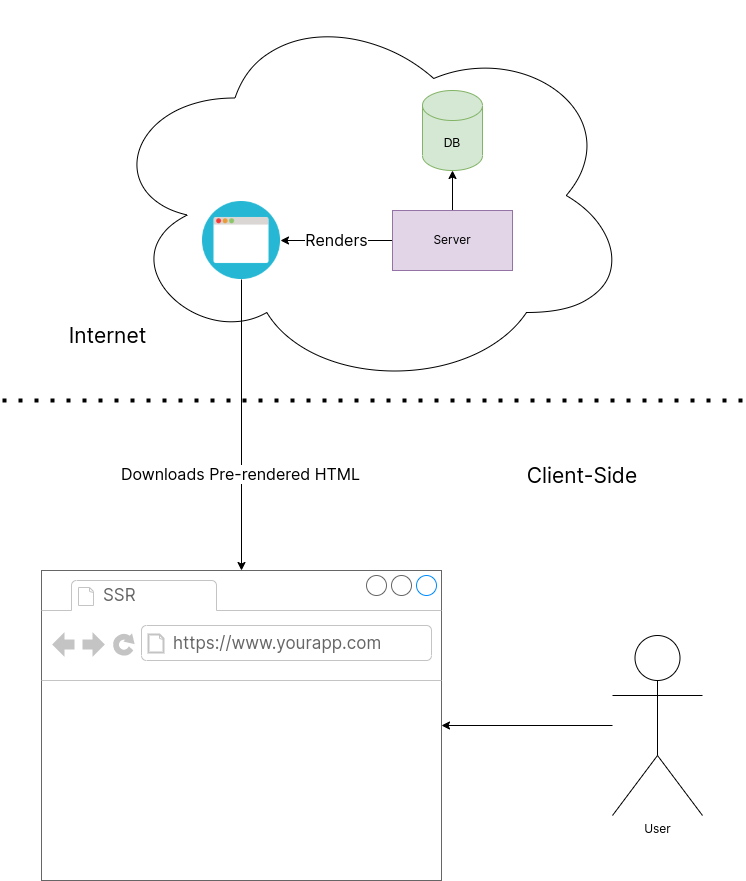

The diagram above was exported from draw.io. Its source (the exported page's mxGraphModel, read from the mxfile embedded in the PNG):
<mxGraphModel dx="2653" dy="1553" grid="1" gridSize="10" guides="1" tooltips="1" connect="1" arrows="1" fold="1" page="1" pageScale="1" pageWidth="827" pageHeight="1169" math="0" shadow="0">
  <root>
    <mxCell id="0" />
    <mxCell id="1" parent="0" />
    <mxCell id="2" value="" style="strokeWidth=1;shadow=0;dashed=0;align=center;html=1;shape=mxgraph.mockup.containers.browserWindow;rSize=0;strokeColor=#666666;strokeColor2=#008cff;strokeColor3=#c4c4c4;mainText=,;recursiveResize=0;" vertex="1" parent="1">
      <mxGeometry x="109" y="1660" width="400" height="310" as="geometry" />
    </mxCell>
    <mxCell id="3" value="&lt;font face=&quot;Inter&quot; data-font-src=&quot;https://fonts.googleapis.com/css?family=Inter&quot;&gt;SSR&lt;/font&gt;" style="strokeWidth=1;shadow=0;dashed=0;align=center;html=1;shape=mxgraph.mockup.containers.anchor;fontSize=17;fontColor=#666666;align=left;" vertex="1" parent="2">
      <mxGeometry x="60" y="12" width="110" height="26" as="geometry" />
    </mxCell>
    <mxCell id="4" value="&lt;font face=&quot;Inter&quot; data-font-src=&quot;https://fonts.googleapis.com/css?family=Inter&quot;&gt;https://www.yourapp.com&lt;/font&gt;" style="strokeWidth=1;shadow=0;dashed=0;align=center;html=1;shape=mxgraph.mockup.containers.anchor;rSize=0;fontSize=17;fontColor=#666666;align=left;" vertex="1" parent="2">
      <mxGeometry x="130" y="60" width="250" height="26" as="geometry" />
    </mxCell>
    <mxCell id="5" value="" style="ellipse;shape=cloud;whiteSpace=wrap;html=1;" vertex="1" parent="1">
      <mxGeometry x="170" y="1090" width="530" height="390" as="geometry" />
    </mxCell>
    <mxCell id="6" style="edgeStyle=orthogonalEdgeStyle;rounded=0;orthogonalLoop=1;jettySize=auto;html=1;exitX=0.5;exitY=0;exitDx=0;exitDy=0;entryX=0.5;entryY=1;entryDx=0;entryDy=0;entryPerimeter=0;" edge="1" source="8" target="9" parent="1">
      <mxGeometry relative="1" as="geometry" />
    </mxCell>
    <mxCell id="7" value="&lt;font style=&quot;font-size: 16px&quot;&gt;Renders&lt;/font&gt;" style="edgeStyle=orthogonalEdgeStyle;rounded=0;orthogonalLoop=1;jettySize=auto;html=1;exitX=0;exitY=0.5;exitDx=0;exitDy=0;entryX=1;entryY=0.5;entryDx=0;entryDy=0;fontFamily=Inter;fontSource=https%3A%2F%2Ffonts.googleapis.com%2Fcss%3Ffamily%3DInter;fontSize=12;strokeWidth=1;" edge="1" source="8" target="17" parent="1">
      <mxGeometry relative="1" as="geometry" />
    </mxCell>
    <mxCell id="8" value="&lt;font face=&quot;Inter&quot; data-font-src=&quot;https://fonts.googleapis.com/css?family=Inter&quot;&gt;Server&lt;/font&gt;" style="rounded=0;whiteSpace=wrap;html=1;fillColor=#e1d5e7;strokeColor=#9673a6;" vertex="1" parent="1">
      <mxGeometry x="460" y="1300" width="120" height="60" as="geometry" />
    </mxCell>
    <mxCell id="9" value="DB" style="shape=cylinder3;whiteSpace=wrap;html=1;boundedLbl=1;backgroundOutline=1;size=15;fillColor=#d5e8d4;strokeColor=#82b366;" vertex="1" parent="1">
      <mxGeometry x="490" y="1180" width="60" height="80" as="geometry" />
    </mxCell>
    <mxCell id="10" style="edgeStyle=orthogonalEdgeStyle;rounded=0;orthogonalLoop=1;jettySize=auto;html=1;" edge="1" source="11" target="2" parent="1">
      <mxGeometry relative="1" as="geometry" />
    </mxCell>
    <mxCell id="11" value="&lt;font face=&quot;Inter&quot; data-font-src=&quot;https://fonts.googleapis.com/css?family=Inter&quot;&gt;User&lt;/font&gt;" style="shape=umlActor;verticalLabelPosition=bottom;verticalAlign=top;html=1;outlineConnect=0;" vertex="1" parent="1">
      <mxGeometry x="680" y="1725" width="90" height="180" as="geometry" />
    </mxCell>
    <mxCell id="12" value="" style="endArrow=none;dashed=1;html=1;dashPattern=1 3;strokeWidth=4;rounded=0;fontSize=15;" edge="1" parent="1">
      <mxGeometry width="50" height="50" relative="1" as="geometry">
        <mxPoint x="70" y="1490" as="sourcePoint" />
        <mxPoint x="810" y="1490" as="targetPoint" />
      </mxGeometry>
    </mxCell>
    <mxCell id="13" value="Internet" style="text;html=1;align=center;verticalAlign=middle;resizable=0;points=[];autosize=1;strokeColor=none;fillColor=none;fontSize=21;fontFamily=Inter;fontSource=https%3A%2F%2Ffonts.googleapis.com%2Fcss%3Ffamily%3DInter;" vertex="1" parent="1">
      <mxGeometry x="130" y="1410" width="90" height="30" as="geometry" />
    </mxCell>
    <mxCell id="14" value="Client-Side" style="text;html=1;strokeColor=none;fillColor=none;align=center;verticalAlign=middle;whiteSpace=wrap;rounded=0;fontSize=21;fontFamily=Inter;fontSource=https%3A%2F%2Ffonts.googleapis.com%2Fcss%3Ffamily%3DInter;" vertex="1" parent="1">
      <mxGeometry x="580" y="1550" width="140" height="29" as="geometry" />
    </mxCell>
    <mxCell id="15" style="edgeStyle=orthogonalEdgeStyle;rounded=0;orthogonalLoop=1;jettySize=auto;html=1;exitX=0.5;exitY=1;exitDx=0;exitDy=0;fontFamily=Inter;fontSource=https%3A%2F%2Ffonts.googleapis.com%2Fcss%3Ffamily%3DInter;fontSize=16;strokeWidth=1;" edge="1" source="17" target="2" parent="1">
      <mxGeometry relative="1" as="geometry" />
    </mxCell>
    <mxCell id="16" value="Downloads Pre-rendered HTML" style="edgeLabel;html=1;align=center;verticalAlign=middle;resizable=0;points=[];fontSize=16;fontFamily=Inter;" vertex="1" connectable="0" parent="15">
      <mxGeometry x="0.3333" y="-2" relative="1" as="geometry">
        <mxPoint y="1" as="offset" />
      </mxGeometry>
    </mxCell>
    <mxCell id="17" value="" style="shape=image;html=1;verticalAlign=top;verticalLabelPosition=bottom;labelBackgroundColor=#ffffff;imageAspect=0;aspect=fixed;image=https://cdn3.iconfinder.com/data/icons/forall/1062/window-128.png;fontFamily=Inter;fontSource=https%3A%2F%2Ffonts.googleapis.com%2Fcss%3Ffamily%3DInter;fontSize=15;" vertex="1" parent="1">
      <mxGeometry x="270" y="1291" width="78" height="78" as="geometry" />
    </mxCell>
  </root>
</mxGraphModel>